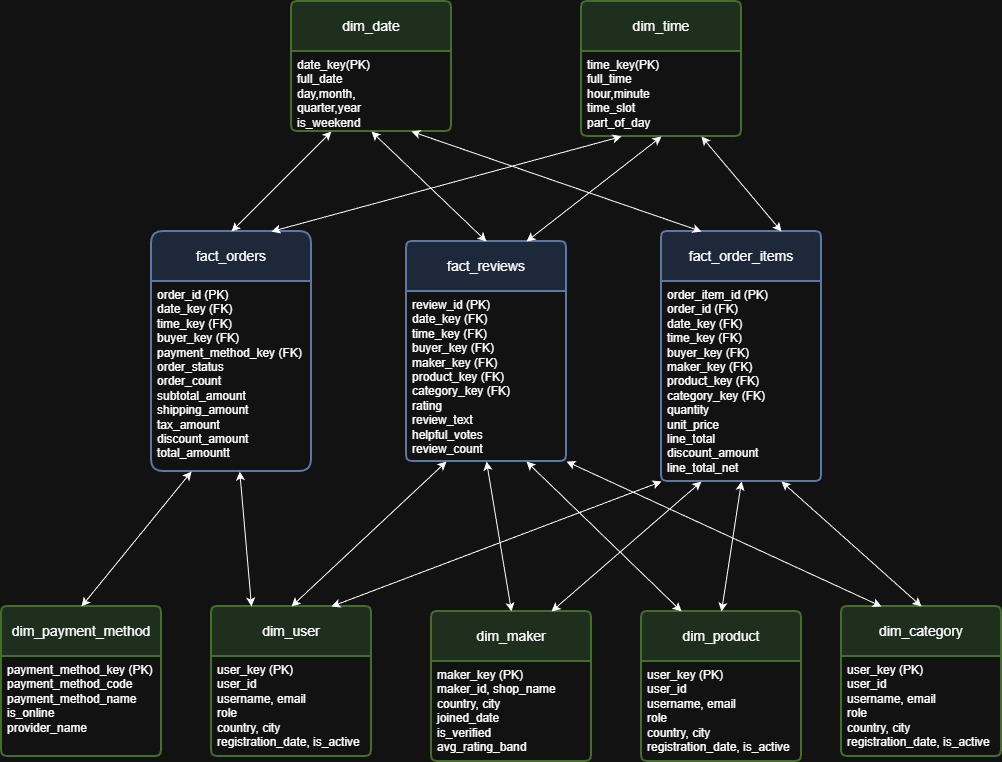

The diagram above was exported from draw.io. Its source (the exported page's mxGraphModel, read from the mxfile embedded in the PNG):
<mxGraphModel dx="1892" dy="570" grid="1" gridSize="10" guides="1" tooltips="1" connect="1" arrows="1" fold="1" page="1" pageScale="1" pageWidth="850" pageHeight="1100" math="0" shadow="0">
  <root>
    <mxCell id="0" />
    <mxCell id="1" parent="0" />
    <mxCell id="yrvA4GwgNwPFrEHNnEK3-1" parent="1" style="swimlane;childLayout=stackLayout;horizontal=1;startSize=50;horizontalStack=0;rounded=1;fontSize=14;fontStyle=0;strokeWidth=2;resizeParent=0;resizeLast=1;shadow=0;dashed=0;align=center;arcSize=4;whiteSpace=wrap;html=1;fillColor=#d5e8d4;strokeColor=#82b366;" value="dim_date" vertex="1">
      <mxGeometry height="130" width="160" x="150" y="80" as="geometry" />
    </mxCell>
    <mxCell id="yrvA4GwgNwPFrEHNnEK3-2" parent="yrvA4GwgNwPFrEHNnEK3-1" style="align=left;strokeColor=none;fillColor=none;spacingLeft=4;spacingRight=4;fontSize=12;verticalAlign=top;resizable=0;rotatable=0;part=1;html=1;whiteSpace=wrap;" value="date_key(PK)&lt;div&gt;full_date&lt;/div&gt;&lt;div&gt;day,month,&lt;/div&gt;&lt;div&gt;&lt;span style=&quot;background-color: transparent; color: light-dark(rgb(0, 0, 0), rgb(255, 255, 255));&quot;&gt;quarter,year&lt;/span&gt;&lt;/div&gt;&lt;div&gt;is_weekend&lt;/div&gt;" vertex="1">
      <mxGeometry height="80" width="160" y="50" as="geometry" />
    </mxCell>
    <mxCell id="yrvA4GwgNwPFrEHNnEK3-3" parent="1" style="swimlane;childLayout=stackLayout;horizontal=1;startSize=50;horizontalStack=0;rounded=1;fontSize=14;fontStyle=0;strokeWidth=2;resizeParent=0;resizeLast=1;shadow=0;dashed=0;align=center;arcSize=4;whiteSpace=wrap;html=1;fillColor=#d5e8d4;strokeColor=#82b366;" value="dim_time" vertex="1">
      <mxGeometry height="135" width="160" x="440" y="80" as="geometry" />
    </mxCell>
    <mxCell id="yrvA4GwgNwPFrEHNnEK3-4" parent="yrvA4GwgNwPFrEHNnEK3-3" style="align=left;strokeColor=none;fillColor=none;spacingLeft=4;spacingRight=4;fontSize=12;verticalAlign=top;resizable=0;rotatable=0;part=1;html=1;whiteSpace=wrap;" value="time_key(PK)&lt;div&gt;full_time&lt;/div&gt;&lt;div&gt;hour,minute&lt;/div&gt;&lt;div&gt;time_slot&lt;/div&gt;&lt;div&gt;part_of_day&lt;/div&gt;" vertex="1">
      <mxGeometry height="85" width="160" y="50" as="geometry" />
    </mxCell>
    <mxCell id="yrvA4GwgNwPFrEHNnEK3-23" parent="1" style="swimlane;childLayout=stackLayout;horizontal=1;startSize=50;horizontalStack=0;rounded=1;fontSize=14;fontStyle=0;strokeWidth=2;resizeParent=0;resizeLast=1;shadow=0;dashed=0;align=center;arcSize=4;whiteSpace=wrap;html=1;fillColor=#dae8fc;strokeColor=#6c8ebf;swimlaneFillColor=none;" value="fact_order_items" vertex="1">
      <mxGeometry height="250" width="160" x="520" y="310" as="geometry" />
    </mxCell>
    <mxCell id="yrvA4GwgNwPFrEHNnEK3-24" parent="yrvA4GwgNwPFrEHNnEK3-23" style="align=left;strokeColor=none;fillColor=none;spacingLeft=4;spacingRight=4;fontSize=12;verticalAlign=top;resizable=0;rotatable=0;part=1;html=1;whiteSpace=wrap;" value="&lt;div&gt;order_item_id (PK)&lt;/div&gt;&lt;div&gt;order_id (FK)&lt;/div&gt;&lt;div&gt;date_key (FK)&amp;nbsp;&lt;/div&gt;&lt;div&gt;time_key (FK)&amp;nbsp;&lt;/div&gt;&lt;div&gt;buyer_key (FK)&amp;nbsp;&lt;/div&gt;&lt;div&gt;maker_key (FK)&amp;nbsp;&lt;/div&gt;&lt;div&gt;product_key (FK)&amp;nbsp;&lt;/div&gt;&lt;div&gt;category_key (FK)&amp;nbsp;&lt;/div&gt;&lt;div&gt;quantity&amp;nbsp;&lt;/div&gt;&lt;div&gt;unit_price&amp;nbsp;&lt;/div&gt;&lt;div&gt;line_total&amp;nbsp;&lt;/div&gt;&lt;div&gt;discount_amount&amp;nbsp;&lt;/div&gt;&lt;div&gt;&lt;span style=&quot;background-color: transparent;&quot;&gt;line_total_net&lt;/span&gt;&lt;span style=&quot;background-color: transparent; color: light-dark(rgb(0, 0, 0), rgb(255, 255, 255));&quot;&gt;&amp;nbsp; &amp;nbsp; &amp;nbsp;&lt;/span&gt;&lt;/div&gt;" vertex="1">
      <mxGeometry height="200" width="160" y="50" as="geometry" />
    </mxCell>
    <mxCell id="yrvA4GwgNwPFrEHNnEK3-25" parent="1" style="swimlane;childLayout=stackLayout;horizontal=1;startSize=50;horizontalStack=0;rounded=1;fontSize=14;fontStyle=0;strokeWidth=2;resizeParent=0;resizeLast=1;shadow=0;dashed=0;align=center;arcSize=4;whiteSpace=wrap;html=1;fillColor=#d5e8d4;strokeColor=#82b366;" value="dim_user" vertex="1">
      <mxGeometry height="150" width="160" x="70" y="685" as="geometry" />
    </mxCell>
    <mxCell id="yrvA4GwgNwPFrEHNnEK3-26" parent="yrvA4GwgNwPFrEHNnEK3-25" style="align=left;strokeColor=none;fillColor=none;spacingLeft=4;spacingRight=4;fontSize=12;verticalAlign=top;resizable=0;rotatable=0;part=1;html=1;whiteSpace=wrap;" value="&lt;div&gt;user_key (PK)&lt;/div&gt;&lt;div&gt;user_id&amp;nbsp;&lt;/div&gt;&lt;div&gt;username,&amp;nbsp;&lt;span style=&quot;background-color: transparent; color: light-dark(rgb(0, 0, 0), rgb(255, 255, 255));&quot;&gt;email&lt;/span&gt;&lt;/div&gt;&lt;div&gt;role&lt;/div&gt;&lt;div&gt;country,&amp;nbsp;&lt;span style=&quot;background-color: transparent; color: light-dark(rgb(0, 0, 0), rgb(255, 255, 255));&quot;&gt;city&lt;/span&gt;&lt;/div&gt;&lt;div&gt;registration_date,&amp;nbsp;&lt;span style=&quot;background-color: transparent; color: light-dark(rgb(0, 0, 0), rgb(255, 255, 255));&quot;&gt;is_active&lt;/span&gt;&lt;/div&gt;" vertex="1">
      <mxGeometry height="100" width="160" y="50" as="geometry" />
    </mxCell>
    <mxCell id="yrvA4GwgNwPFrEHNnEK3-27" parent="1" style="swimlane;childLayout=stackLayout;horizontal=1;startSize=50;horizontalStack=0;rounded=1;fontSize=14;fontStyle=0;strokeWidth=2;resizeParent=0;resizeLast=1;shadow=0;dashed=0;align=center;arcSize=4;whiteSpace=wrap;html=1;fillColor=#d5e8d4;strokeColor=#82b366;" value="dim_maker" vertex="1">
      <mxGeometry height="150" width="160" x="290" y="690" as="geometry" />
    </mxCell>
    <mxCell id="yrvA4GwgNwPFrEHNnEK3-28" parent="yrvA4GwgNwPFrEHNnEK3-27" style="align=left;strokeColor=none;fillColor=none;spacingLeft=4;spacingRight=4;fontSize=12;verticalAlign=top;resizable=0;rotatable=0;part=1;html=1;whiteSpace=wrap;" value="&lt;div&gt;maker_key (PK)&lt;/div&gt;&lt;div&gt;maker_id, shop_name&lt;/div&gt;&lt;div&gt;country, city&lt;/div&gt;&lt;div&gt;joined_date&lt;/div&gt;&lt;div&gt;is_verified&lt;/div&gt;&lt;div&gt;avg_rating_band&lt;/div&gt;" vertex="1">
      <mxGeometry height="100" width="160" y="50" as="geometry" />
    </mxCell>
    <mxCell id="yrvA4GwgNwPFrEHNnEK3-29" parent="1" style="swimlane;childLayout=stackLayout;horizontal=1;startSize=50;horizontalStack=0;rounded=1;fontSize=14;fontStyle=0;strokeWidth=2;resizeParent=0;resizeLast=1;shadow=0;dashed=0;align=center;arcSize=4;whiteSpace=wrap;html=1;fillColor=#d5e8d4;strokeColor=#82b366;" value="dim_product" vertex="1">
      <mxGeometry height="150" width="160" x="500" y="690" as="geometry" />
    </mxCell>
    <mxCell id="yrvA4GwgNwPFrEHNnEK3-30" parent="yrvA4GwgNwPFrEHNnEK3-29" style="align=left;strokeColor=none;fillColor=none;spacingLeft=4;spacingRight=4;fontSize=12;verticalAlign=top;resizable=0;rotatable=0;part=1;html=1;whiteSpace=wrap;" value="&lt;div&gt;user_key (PK)&lt;/div&gt;&lt;div&gt;user_id&amp;nbsp;&lt;/div&gt;&lt;div&gt;username,&amp;nbsp;&lt;span style=&quot;background-color: transparent; color: light-dark(rgb(0, 0, 0), rgb(255, 255, 255));&quot;&gt;email&lt;/span&gt;&lt;/div&gt;&lt;div&gt;role&lt;/div&gt;&lt;div&gt;country,&amp;nbsp;&lt;span style=&quot;background-color: transparent; color: light-dark(rgb(0, 0, 0), rgb(255, 255, 255));&quot;&gt;city&lt;/span&gt;&lt;/div&gt;&lt;div&gt;registration_date,&amp;nbsp;&lt;span style=&quot;background-color: transparent; color: light-dark(rgb(0, 0, 0), rgb(255, 255, 255));&quot;&gt;is_active&lt;/span&gt;&lt;/div&gt;" vertex="1">
      <mxGeometry height="100" width="160" y="50" as="geometry" />
    </mxCell>
    <mxCell id="yrvA4GwgNwPFrEHNnEK3-31" parent="1" style="swimlane;childLayout=stackLayout;horizontal=1;startSize=50;horizontalStack=0;rounded=1;fontSize=14;fontStyle=0;strokeWidth=2;resizeParent=0;resizeLast=1;shadow=0;dashed=0;align=center;arcSize=4;whiteSpace=wrap;html=1;fillColor=#d5e8d4;strokeColor=#82b366;" value="dim_category" vertex="1">
      <mxGeometry height="150" width="160" x="700" y="685" as="geometry" />
    </mxCell>
    <mxCell id="yrvA4GwgNwPFrEHNnEK3-32" parent="yrvA4GwgNwPFrEHNnEK3-31" style="align=left;strokeColor=none;fillColor=none;spacingLeft=4;spacingRight=4;fontSize=12;verticalAlign=top;resizable=0;rotatable=0;part=1;html=1;whiteSpace=wrap;" value="&lt;div&gt;user_key (PK)&lt;/div&gt;&lt;div&gt;user_id&amp;nbsp;&lt;/div&gt;&lt;div&gt;username,&amp;nbsp;&lt;span style=&quot;background-color: transparent; color: light-dark(rgb(0, 0, 0), rgb(255, 255, 255));&quot;&gt;email&lt;/span&gt;&lt;/div&gt;&lt;div&gt;role&lt;/div&gt;&lt;div&gt;country,&amp;nbsp;&lt;span style=&quot;background-color: transparent; color: light-dark(rgb(0, 0, 0), rgb(255, 255, 255));&quot;&gt;city&lt;/span&gt;&lt;/div&gt;&lt;div&gt;registration_date,&amp;nbsp;&lt;span style=&quot;background-color: transparent; color: light-dark(rgb(0, 0, 0), rgb(255, 255, 255));&quot;&gt;is_active&lt;/span&gt;&lt;/div&gt;" vertex="1">
      <mxGeometry height="100" width="160" y="50" as="geometry" />
    </mxCell>
    <mxCell id="yrvA4GwgNwPFrEHNnEK3-33" parent="1" style="swimlane;childLayout=stackLayout;horizontal=1;startSize=50;horizontalStack=0;rounded=1;fontSize=14;fontStyle=0;strokeWidth=2;resizeParent=0;resizeLast=1;shadow=0;dashed=0;align=center;arcSize=4;whiteSpace=wrap;html=1;fillColor=#d5e8d4;strokeColor=#82b366;" value="dim_payment_method" vertex="1">
      <mxGeometry height="150" width="160" x="-140" y="685" as="geometry" />
    </mxCell>
    <mxCell id="yrvA4GwgNwPFrEHNnEK3-34" parent="yrvA4GwgNwPFrEHNnEK3-33" style="align=left;strokeColor=none;fillColor=none;spacingLeft=4;spacingRight=4;fontSize=12;verticalAlign=top;resizable=0;rotatable=0;part=1;html=1;whiteSpace=wrap;" value="&lt;div&gt;payment_method_key (PK)&lt;/div&gt;&lt;div&gt;payment_method_code&lt;/div&gt;&lt;div&gt;payment_method_name&lt;/div&gt;&lt;div&gt;is_online&amp;nbsp;&lt;/div&gt;&lt;div&gt;provider_name&lt;/div&gt;" vertex="1">
      <mxGeometry height="100" width="160" y="50" as="geometry" />
    </mxCell>
    <mxCell id="yrvA4GwgNwPFrEHNnEK3-35" parent="1" style="swimlane;childLayout=stackLayout;horizontal=1;startSize=50;horizontalStack=0;rounded=1;fontSize=14;fontStyle=0;strokeWidth=2;resizeParent=0;resizeLast=1;shadow=0;dashed=0;align=center;arcSize=8;whiteSpace=wrap;html=1;fillColor=#dae8fc;strokeColor=#6c8ebf;swimlaneFillColor=none;" value="fact_orders" vertex="1">
      <mxGeometry height="240" width="160" x="10" y="310" as="geometry" />
    </mxCell>
    <mxCell id="yrvA4GwgNwPFrEHNnEK3-36" parent="yrvA4GwgNwPFrEHNnEK3-35" style="align=left;strokeColor=none;fillColor=none;spacingLeft=4;spacingRight=4;fontSize=12;verticalAlign=top;resizable=0;rotatable=0;part=1;html=1;whiteSpace=wrap;" value="&lt;div&gt;order_id (PK)&amp;nbsp;&lt;/div&gt;&lt;div&gt;date_key (FK)&amp;nbsp;&lt;/div&gt;&lt;div&gt;time_key (FK)&amp;nbsp;&lt;/div&gt;&lt;div&gt;buyer_key (FK)&amp;nbsp;&lt;/div&gt;&lt;div&gt;payment_method_key (FK)&amp;nbsp;&lt;/div&gt;&lt;div&gt;order_status&lt;/div&gt;&lt;div&gt;order_count&amp;nbsp;&lt;/div&gt;&lt;div&gt;subtotal_amount&lt;/div&gt;&lt;div&gt;shipping_amount&amp;nbsp;&lt;/div&gt;&lt;div&gt;tax_amount&amp;nbsp;&lt;/div&gt;&lt;div&gt;discount_amount&amp;nbsp;&lt;/div&gt;&lt;div&gt;&lt;span style=&quot;background-color: transparent;&quot;&gt;total_amount&lt;/span&gt;&lt;span style=&quot;background-color: transparent; color: light-dark(rgb(0, 0, 0), rgb(255, 255, 255));&quot;&gt;t&amp;nbsp; &amp;nbsp; &amp;nbsp; &amp;nbsp;&lt;/span&gt;&lt;/div&gt;" vertex="1">
      <mxGeometry height="190" width="160" y="50" as="geometry" />
    </mxCell>
    <mxCell id="yrvA4GwgNwPFrEHNnEK3-37" parent="1" style="swimlane;childLayout=stackLayout;horizontal=1;startSize=50;horizontalStack=0;rounded=1;fontSize=14;fontStyle=0;strokeWidth=2;resizeParent=0;resizeLast=1;shadow=0;dashed=0;align=center;arcSize=4;whiteSpace=wrap;html=1;fillColor=#dae8fc;strokeColor=#6c8ebf;swimlaneFillColor=none;" value="fact_reviews" vertex="1">
      <mxGeometry height="220" width="160" x="265" y="320" as="geometry" />
    </mxCell>
    <mxCell id="yrvA4GwgNwPFrEHNnEK3-38" parent="yrvA4GwgNwPFrEHNnEK3-37" style="align=left;strokeColor=none;fillColor=none;spacingLeft=4;spacingRight=4;fontSize=12;verticalAlign=top;resizable=0;rotatable=0;part=1;html=1;whiteSpace=wrap;" value="&lt;div&gt;review_id (PK)&amp;nbsp;&lt;/div&gt;&lt;div&gt;date_key (FK)&lt;/div&gt;&lt;div&gt;time_key (FK)&lt;/div&gt;&lt;div&gt;buyer_key (FK)&lt;/div&gt;&lt;div&gt;maker_key (FK)&lt;/div&gt;&lt;div&gt;product_key (FK)&amp;nbsp;&lt;/div&gt;&lt;div&gt;category_key (FK)&amp;nbsp;&lt;/div&gt;&lt;div&gt;rating&amp;nbsp;&lt;/div&gt;&lt;div&gt;review_text&lt;/div&gt;&lt;div&gt;helpful_votes&amp;nbsp;&lt;/div&gt;&lt;div&gt;review_count&amp;nbsp;&lt;/div&gt;" vertex="1">
      <mxGeometry height="170" width="160" y="50" as="geometry" />
    </mxCell>
    <mxCell id="QlnSZmM2WmO6cDW6O-wf-1" edge="1" parent="1" source="yrvA4GwgNwPFrEHNnEK3-35" style="endArrow=classic;startArrow=classic;html=1;rounded=0;exitX=0.5;exitY=0;exitDx=0;exitDy=0;entryX=0.25;entryY=1;entryDx=0;entryDy=0;" target="yrvA4GwgNwPFrEHNnEK3-2" value="">
      <mxGeometry height="50" relative="1" width="50" as="geometry">
        <mxPoint x="280" y="360" as="sourcePoint" />
        <mxPoint x="330" y="310" as="targetPoint" />
      </mxGeometry>
    </mxCell>
    <mxCell id="QlnSZmM2WmO6cDW6O-wf-2" edge="1" parent="1" source="yrvA4GwgNwPFrEHNnEK3-35" style="endArrow=classic;startArrow=classic;html=1;rounded=0;entryX=0.25;entryY=1;entryDx=0;entryDy=0;exitX=0.75;exitY=0;exitDx=0;exitDy=0;" target="yrvA4GwgNwPFrEHNnEK3-4" value="">
      <mxGeometry height="50" relative="1" width="50" as="geometry">
        <mxPoint x="280" y="360" as="sourcePoint" />
        <mxPoint x="330" y="310" as="targetPoint" />
      </mxGeometry>
    </mxCell>
    <mxCell id="QlnSZmM2WmO6cDW6O-wf-3" edge="1" parent="1" source="yrvA4GwgNwPFrEHNnEK3-25" style="endArrow=classic;startArrow=classic;html=1;rounded=0;exitX=0.25;exitY=0;exitDx=0;exitDy=0;" target="yrvA4GwgNwPFrEHNnEK3-36" value="">
      <mxGeometry height="50" relative="1" width="50" as="geometry">
        <mxPoint x="170" y="650" as="sourcePoint" />
        <mxPoint x="220" y="600" as="targetPoint" />
      </mxGeometry>
    </mxCell>
    <mxCell id="QlnSZmM2WmO6cDW6O-wf-5" edge="1" parent="1" source="yrvA4GwgNwPFrEHNnEK3-33" style="endArrow=classic;startArrow=classic;html=1;rounded=0;exitX=0.5;exitY=0;exitDx=0;exitDy=0;entryX=0.25;entryY=1;entryDx=0;entryDy=0;" target="yrvA4GwgNwPFrEHNnEK3-36" value="">
      <mxGeometry height="50" relative="1" width="50" as="geometry">
        <mxPoint x="250" y="560" as="sourcePoint" />
        <mxPoint x="300" y="510" as="targetPoint" />
      </mxGeometry>
    </mxCell>
    <mxCell id="QlnSZmM2WmO6cDW6O-wf-6" edge="1" parent="1" source="yrvA4GwgNwPFrEHNnEK3-2" style="endArrow=classic;startArrow=classic;html=1;rounded=0;exitX=0.75;exitY=1;exitDx=0;exitDy=0;entryX=0.25;entryY=0;entryDx=0;entryDy=0;" target="yrvA4GwgNwPFrEHNnEK3-23" value="">
      <mxGeometry height="50" relative="1" width="50" as="geometry">
        <mxPoint x="340" y="500" as="sourcePoint" />
        <mxPoint x="390" y="450" as="targetPoint" />
      </mxGeometry>
    </mxCell>
    <mxCell id="QlnSZmM2WmO6cDW6O-wf-7" edge="1" parent="1" source="yrvA4GwgNwPFrEHNnEK3-4" style="endArrow=classic;startArrow=classic;html=1;rounded=0;entryX=0.75;entryY=0;entryDx=0;entryDy=0;exitX=0.75;exitY=1;exitDx=0;exitDy=0;" target="yrvA4GwgNwPFrEHNnEK3-23" value="">
      <mxGeometry height="50" relative="1" width="50" as="geometry">
        <mxPoint x="330" y="450" as="sourcePoint" />
        <mxPoint x="380" y="400" as="targetPoint" />
      </mxGeometry>
    </mxCell>
    <mxCell id="QlnSZmM2WmO6cDW6O-wf-9" edge="1" parent="1" source="yrvA4GwgNwPFrEHNnEK3-27" style="endArrow=classic;startArrow=classic;html=1;rounded=0;exitX=0.75;exitY=0;exitDx=0;exitDy=0;entryX=0.25;entryY=1;entryDx=0;entryDy=0;" target="yrvA4GwgNwPFrEHNnEK3-24" value="">
      <mxGeometry height="50" relative="1" width="50" as="geometry">
        <mxPoint x="270" y="640" as="sourcePoint" />
        <mxPoint x="320" y="590" as="targetPoint" />
      </mxGeometry>
    </mxCell>
    <mxCell id="QlnSZmM2WmO6cDW6O-wf-10" edge="1" parent="1" source="yrvA4GwgNwPFrEHNnEK3-25" style="endArrow=classic;startArrow=classic;html=1;rounded=0;exitX=0.75;exitY=0;exitDx=0;exitDy=0;entryX=0;entryY=1;entryDx=0;entryDy=0;" target="yrvA4GwgNwPFrEHNnEK3-24" value="">
      <mxGeometry height="50" relative="1" width="50" as="geometry">
        <mxPoint x="350" y="600" as="sourcePoint" />
        <mxPoint x="400" y="550" as="targetPoint" />
      </mxGeometry>
    </mxCell>
    <mxCell id="QlnSZmM2WmO6cDW6O-wf-11" edge="1" parent="1" source="yrvA4GwgNwPFrEHNnEK3-29" style="endArrow=classic;startArrow=classic;html=1;rounded=0;exitX=0.5;exitY=0;exitDx=0;exitDy=0;entryX=0.5;entryY=1;entryDx=0;entryDy=0;" target="yrvA4GwgNwPFrEHNnEK3-23" value="">
      <mxGeometry height="50" relative="1" width="50" as="geometry">
        <mxPoint x="350" y="600" as="sourcePoint" />
        <mxPoint x="400" y="550" as="targetPoint" />
      </mxGeometry>
    </mxCell>
    <mxCell id="QlnSZmM2WmO6cDW6O-wf-12" edge="1" parent="1" source="yrvA4GwgNwPFrEHNnEK3-31" style="endArrow=classic;startArrow=classic;html=1;rounded=0;exitX=0.5;exitY=0;exitDx=0;exitDy=0;entryX=0.75;entryY=1;entryDx=0;entryDy=0;" target="yrvA4GwgNwPFrEHNnEK3-24" value="">
      <mxGeometry height="50" relative="1" width="50" as="geometry">
        <mxPoint x="470" y="580" as="sourcePoint" />
        <mxPoint x="520" y="530" as="targetPoint" />
      </mxGeometry>
    </mxCell>
    <mxCell id="QlnSZmM2WmO6cDW6O-wf-13" edge="1" parent="1" source="yrvA4GwgNwPFrEHNnEK3-37" style="endArrow=classic;startArrow=classic;html=1;rounded=0;entryX=0.5;entryY=1;entryDx=0;entryDy=0;exitX=0.5;exitY=0;exitDx=0;exitDy=0;" target="yrvA4GwgNwPFrEHNnEK3-2" value="">
      <mxGeometry height="50" relative="1" width="50" as="geometry">
        <mxPoint x="330" y="460" as="sourcePoint" />
        <mxPoint x="380" y="410" as="targetPoint" />
      </mxGeometry>
    </mxCell>
    <mxCell id="QlnSZmM2WmO6cDW6O-wf-14" edge="1" parent="1" source="yrvA4GwgNwPFrEHNnEK3-37" style="endArrow=classic;startArrow=classic;html=1;rounded=0;entryX=0.5;entryY=1;entryDx=0;entryDy=0;exitX=0.75;exitY=0;exitDx=0;exitDy=0;" target="yrvA4GwgNwPFrEHNnEK3-4" value="">
      <mxGeometry height="50" relative="1" width="50" as="geometry">
        <mxPoint x="330" y="460" as="sourcePoint" />
        <mxPoint x="380" y="410" as="targetPoint" />
      </mxGeometry>
    </mxCell>
    <mxCell id="QlnSZmM2WmO6cDW6O-wf-15" edge="1" parent="1" source="yrvA4GwgNwPFrEHNnEK3-25" style="endArrow=classic;startArrow=classic;html=1;rounded=0;exitX=0.5;exitY=0;exitDx=0;exitDy=0;entryX=0.25;entryY=1;entryDx=0;entryDy=0;" target="yrvA4GwgNwPFrEHNnEK3-38" value="">
      <mxGeometry height="50" relative="1" width="50" as="geometry">
        <mxPoint x="370" y="640" as="sourcePoint" />
        <mxPoint x="420" y="590" as="targetPoint" />
      </mxGeometry>
    </mxCell>
    <mxCell id="QlnSZmM2WmO6cDW6O-wf-16" edge="1" parent="1" source="yrvA4GwgNwPFrEHNnEK3-27" style="endArrow=classic;startArrow=classic;html=1;rounded=0;exitX=0.5;exitY=0;exitDx=0;exitDy=0;entryX=0.5;entryY=1;entryDx=0;entryDy=0;" target="yrvA4GwgNwPFrEHNnEK3-38" value="">
      <mxGeometry height="50" relative="1" width="50" as="geometry">
        <mxPoint x="370" y="640" as="sourcePoint" />
        <mxPoint x="420" y="590" as="targetPoint" />
      </mxGeometry>
    </mxCell>
    <mxCell id="QlnSZmM2WmO6cDW6O-wf-17" edge="1" parent="1" source="yrvA4GwgNwPFrEHNnEK3-29" style="endArrow=classic;startArrow=classic;html=1;rounded=0;exitX=0.25;exitY=0;exitDx=0;exitDy=0;entryX=0.75;entryY=1;entryDx=0;entryDy=0;" target="yrvA4GwgNwPFrEHNnEK3-38" value="">
      <mxGeometry height="50" relative="1" width="50" as="geometry">
        <mxPoint x="370" y="640" as="sourcePoint" />
        <mxPoint x="420" y="590" as="targetPoint" />
      </mxGeometry>
    </mxCell>
    <mxCell id="QlnSZmM2WmO6cDW6O-wf-18" edge="1" parent="1" source="yrvA4GwgNwPFrEHNnEK3-31" style="endArrow=classic;startArrow=classic;html=1;rounded=0;exitX=0.25;exitY=0;exitDx=0;exitDy=0;entryX=1;entryY=1;entryDx=0;entryDy=0;" target="yrvA4GwgNwPFrEHNnEK3-38" value="">
      <mxGeometry height="50" relative="1" width="50" as="geometry">
        <mxPoint x="370" y="640" as="sourcePoint" />
        <mxPoint x="420" y="590" as="targetPoint" />
      </mxGeometry>
    </mxCell>
  </root>
</mxGraphModel>